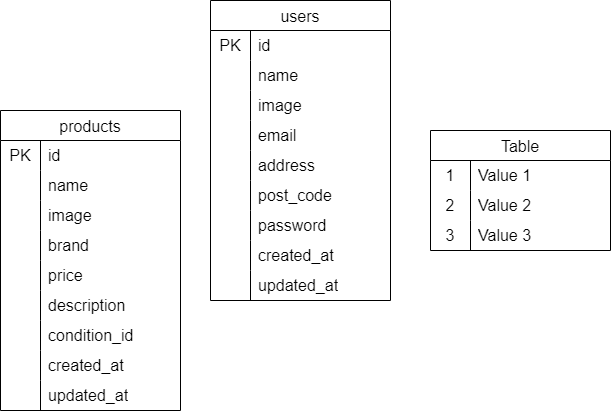

The diagram above was exported from draw.io. Its source (the exported page's mxGraphModel, read from the mxfile embedded in the PNG):
<mxGraphModel dx="702" dy="563" grid="1" gridSize="10" guides="1" tooltips="1" connect="1" arrows="1" fold="1" page="1" pageScale="1" pageWidth="850" pageHeight="1100" math="0" shadow="0">
  <root>
    <mxCell id="0" />
    <mxCell id="1" parent="0" />
    <mxCell id="2" value="users" style="shape=table;startSize=30;container=1;collapsible=0;childLayout=tableLayout;fixedRows=1;rowLines=0;fontStyle=0;strokeColor=default;fontSize=16;" vertex="1" parent="1">
      <mxGeometry x="260" y="170" width="180" height="300" as="geometry" />
    </mxCell>
    <mxCell id="3" value="" style="shape=tableRow;horizontal=0;startSize=0;swimlaneHead=0;swimlaneBody=0;top=0;left=0;bottom=0;right=0;collapsible=0;dropTarget=0;fillColor=none;points=[[0,0.5],[1,0.5]];portConstraint=eastwest;strokeColor=inherit;fontSize=16;" vertex="1" parent="2">
      <mxGeometry y="30" width="180" height="30" as="geometry" />
    </mxCell>
    <mxCell id="4" value="PK" style="shape=partialRectangle;html=1;whiteSpace=wrap;connectable=0;fillColor=none;top=0;left=0;bottom=0;right=0;overflow=hidden;pointerEvents=1;strokeColor=inherit;fontSize=16;" vertex="1" parent="3">
      <mxGeometry width="40" height="30" as="geometry">
        <mxRectangle width="40" height="30" as="alternateBounds" />
      </mxGeometry>
    </mxCell>
    <mxCell id="5" value="id" style="shape=partialRectangle;html=1;whiteSpace=wrap;connectable=0;fillColor=none;top=0;left=0;bottom=0;right=0;align=left;spacingLeft=6;overflow=hidden;strokeColor=inherit;fontSize=16;" vertex="1" parent="3">
      <mxGeometry x="40" width="140" height="30" as="geometry">
        <mxRectangle width="140" height="30" as="alternateBounds" />
      </mxGeometry>
    </mxCell>
    <mxCell id="6" value="" style="shape=tableRow;horizontal=0;startSize=0;swimlaneHead=0;swimlaneBody=0;top=0;left=0;bottom=0;right=0;collapsible=0;dropTarget=0;fillColor=none;points=[[0,0.5],[1,0.5]];portConstraint=eastwest;strokeColor=inherit;fontSize=16;" vertex="1" parent="2">
      <mxGeometry y="60" width="180" height="30" as="geometry" />
    </mxCell>
    <mxCell id="7" value="" style="shape=partialRectangle;html=1;whiteSpace=wrap;connectable=0;fillColor=none;top=0;left=0;bottom=0;right=0;overflow=hidden;strokeColor=inherit;fontSize=16;" vertex="1" parent="6">
      <mxGeometry width="40" height="30" as="geometry">
        <mxRectangle width="40" height="30" as="alternateBounds" />
      </mxGeometry>
    </mxCell>
    <mxCell id="8" value="name" style="shape=partialRectangle;html=1;whiteSpace=wrap;connectable=0;fillColor=none;top=0;left=0;bottom=0;right=0;align=left;spacingLeft=6;overflow=hidden;strokeColor=inherit;fontSize=16;" vertex="1" parent="6">
      <mxGeometry x="40" width="140" height="30" as="geometry">
        <mxRectangle width="140" height="30" as="alternateBounds" />
      </mxGeometry>
    </mxCell>
    <mxCell id="9" value="" style="shape=tableRow;horizontal=0;startSize=0;swimlaneHead=0;swimlaneBody=0;top=0;left=0;bottom=0;right=0;collapsible=0;dropTarget=0;fillColor=none;points=[[0,0.5],[1,0.5]];portConstraint=eastwest;strokeColor=inherit;fontSize=16;" vertex="1" parent="2">
      <mxGeometry y="90" width="180" height="30" as="geometry" />
    </mxCell>
    <mxCell id="10" value="" style="shape=partialRectangle;html=1;whiteSpace=wrap;connectable=0;fillColor=none;top=0;left=0;bottom=0;right=0;overflow=hidden;strokeColor=inherit;fontSize=16;" vertex="1" parent="9">
      <mxGeometry width="40" height="30" as="geometry">
        <mxRectangle width="40" height="30" as="alternateBounds" />
      </mxGeometry>
    </mxCell>
    <mxCell id="11" value="image" style="shape=partialRectangle;html=1;whiteSpace=wrap;connectable=0;fillColor=none;top=0;left=0;bottom=0;right=0;align=left;spacingLeft=6;overflow=hidden;strokeColor=inherit;fontSize=16;" vertex="1" parent="9">
      <mxGeometry x="40" width="140" height="30" as="geometry">
        <mxRectangle width="140" height="30" as="alternateBounds" />
      </mxGeometry>
    </mxCell>
    <mxCell id="12" value="" style="shape=tableRow;horizontal=0;startSize=0;swimlaneHead=0;swimlaneBody=0;top=0;left=0;bottom=0;right=0;collapsible=0;dropTarget=0;fillColor=none;points=[[0,0.5],[1,0.5]];portConstraint=eastwest;strokeColor=inherit;fontSize=16;" vertex="1" parent="2">
      <mxGeometry y="120" width="180" height="30" as="geometry" />
    </mxCell>
    <mxCell id="13" value="" style="shape=partialRectangle;html=1;whiteSpace=wrap;connectable=0;fillColor=none;top=0;left=0;bottom=0;right=0;overflow=hidden;strokeColor=inherit;fontSize=16;" vertex="1" parent="12">
      <mxGeometry width="40" height="30" as="geometry">
        <mxRectangle width="40" height="30" as="alternateBounds" />
      </mxGeometry>
    </mxCell>
    <mxCell id="14" value="email" style="shape=partialRectangle;html=1;whiteSpace=wrap;connectable=0;fillColor=none;top=0;left=0;bottom=0;right=0;align=left;spacingLeft=6;overflow=hidden;strokeColor=inherit;fontSize=16;" vertex="1" parent="12">
      <mxGeometry x="40" width="140" height="30" as="geometry">
        <mxRectangle width="140" height="30" as="alternateBounds" />
      </mxGeometry>
    </mxCell>
    <mxCell id="15" value="" style="shape=tableRow;horizontal=0;startSize=0;swimlaneHead=0;swimlaneBody=0;top=0;left=0;bottom=0;right=0;collapsible=0;dropTarget=0;fillColor=none;points=[[0,0.5],[1,0.5]];portConstraint=eastwest;strokeColor=inherit;fontSize=16;" vertex="1" parent="2">
      <mxGeometry y="150" width="180" height="30" as="geometry" />
    </mxCell>
    <mxCell id="16" value="" style="shape=partialRectangle;html=1;whiteSpace=wrap;connectable=0;fillColor=none;top=0;left=0;bottom=0;right=0;overflow=hidden;strokeColor=inherit;fontSize=16;" vertex="1" parent="15">
      <mxGeometry width="40" height="30" as="geometry">
        <mxRectangle width="40" height="30" as="alternateBounds" />
      </mxGeometry>
    </mxCell>
    <mxCell id="17" value="address" style="shape=partialRectangle;html=1;whiteSpace=wrap;connectable=0;fillColor=none;top=0;left=0;bottom=0;right=0;align=left;spacingLeft=6;overflow=hidden;strokeColor=inherit;fontSize=16;" vertex="1" parent="15">
      <mxGeometry x="40" width="140" height="30" as="geometry">
        <mxRectangle width="140" height="30" as="alternateBounds" />
      </mxGeometry>
    </mxCell>
    <mxCell id="18" value="" style="shape=tableRow;horizontal=0;startSize=0;swimlaneHead=0;swimlaneBody=0;top=0;left=0;bottom=0;right=0;collapsible=0;dropTarget=0;fillColor=none;points=[[0,0.5],[1,0.5]];portConstraint=eastwest;strokeColor=inherit;fontSize=16;" vertex="1" parent="2">
      <mxGeometry y="180" width="180" height="30" as="geometry" />
    </mxCell>
    <mxCell id="19" value="" style="shape=partialRectangle;html=1;whiteSpace=wrap;connectable=0;fillColor=none;top=0;left=0;bottom=0;right=0;overflow=hidden;strokeColor=inherit;fontSize=16;" vertex="1" parent="18">
      <mxGeometry width="40" height="30" as="geometry">
        <mxRectangle width="40" height="30" as="alternateBounds" />
      </mxGeometry>
    </mxCell>
    <mxCell id="20" value="post_code" style="shape=partialRectangle;html=1;whiteSpace=wrap;connectable=0;fillColor=none;top=0;left=0;bottom=0;right=0;align=left;spacingLeft=6;overflow=hidden;strokeColor=inherit;fontSize=16;" vertex="1" parent="18">
      <mxGeometry x="40" width="140" height="30" as="geometry">
        <mxRectangle width="140" height="30" as="alternateBounds" />
      </mxGeometry>
    </mxCell>
    <mxCell id="21" value="" style="shape=tableRow;horizontal=0;startSize=0;swimlaneHead=0;swimlaneBody=0;top=0;left=0;bottom=0;right=0;collapsible=0;dropTarget=0;fillColor=none;points=[[0,0.5],[1,0.5]];portConstraint=eastwest;strokeColor=inherit;fontSize=16;" vertex="1" parent="2">
      <mxGeometry y="210" width="180" height="30" as="geometry" />
    </mxCell>
    <mxCell id="22" value="" style="shape=partialRectangle;html=1;whiteSpace=wrap;connectable=0;fillColor=none;top=0;left=0;bottom=0;right=0;overflow=hidden;strokeColor=inherit;fontSize=16;" vertex="1" parent="21">
      <mxGeometry width="40" height="30" as="geometry">
        <mxRectangle width="40" height="30" as="alternateBounds" />
      </mxGeometry>
    </mxCell>
    <mxCell id="23" value="password" style="shape=partialRectangle;html=1;whiteSpace=wrap;connectable=0;fillColor=none;top=0;left=0;bottom=0;right=0;align=left;spacingLeft=6;overflow=hidden;strokeColor=inherit;fontSize=16;" vertex="1" parent="21">
      <mxGeometry x="40" width="140" height="30" as="geometry">
        <mxRectangle width="140" height="30" as="alternateBounds" />
      </mxGeometry>
    </mxCell>
    <mxCell id="24" value="" style="shape=tableRow;horizontal=0;startSize=0;swimlaneHead=0;swimlaneBody=0;top=0;left=0;bottom=0;right=0;collapsible=0;dropTarget=0;fillColor=none;points=[[0,0.5],[1,0.5]];portConstraint=eastwest;strokeColor=inherit;fontSize=16;" vertex="1" parent="2">
      <mxGeometry y="240" width="180" height="30" as="geometry" />
    </mxCell>
    <mxCell id="25" value="" style="shape=partialRectangle;html=1;whiteSpace=wrap;connectable=0;fillColor=none;top=0;left=0;bottom=0;right=0;overflow=hidden;strokeColor=inherit;fontSize=16;" vertex="1" parent="24">
      <mxGeometry width="40" height="30" as="geometry">
        <mxRectangle width="40" height="30" as="alternateBounds" />
      </mxGeometry>
    </mxCell>
    <mxCell id="26" value="created_at" style="shape=partialRectangle;html=1;whiteSpace=wrap;connectable=0;fillColor=none;top=0;left=0;bottom=0;right=0;align=left;spacingLeft=6;overflow=hidden;strokeColor=inherit;fontSize=16;" vertex="1" parent="24">
      <mxGeometry x="40" width="140" height="30" as="geometry">
        <mxRectangle width="140" height="30" as="alternateBounds" />
      </mxGeometry>
    </mxCell>
    <mxCell id="27" value="" style="shape=tableRow;horizontal=0;startSize=0;swimlaneHead=0;swimlaneBody=0;top=0;left=0;bottom=0;right=0;collapsible=0;dropTarget=0;fillColor=none;points=[[0,0.5],[1,0.5]];portConstraint=eastwest;strokeColor=inherit;fontSize=16;" vertex="1" parent="2">
      <mxGeometry y="270" width="180" height="30" as="geometry" />
    </mxCell>
    <mxCell id="28" value="" style="shape=partialRectangle;html=1;whiteSpace=wrap;connectable=0;fillColor=none;top=0;left=0;bottom=0;right=0;overflow=hidden;strokeColor=inherit;fontSize=16;" vertex="1" parent="27">
      <mxGeometry width="40" height="30" as="geometry">
        <mxRectangle width="40" height="30" as="alternateBounds" />
      </mxGeometry>
    </mxCell>
    <mxCell id="29" value="updated_at" style="shape=partialRectangle;html=1;whiteSpace=wrap;connectable=0;fillColor=none;top=0;left=0;bottom=0;right=0;align=left;spacingLeft=6;overflow=hidden;strokeColor=inherit;fontSize=16;" vertex="1" parent="27">
      <mxGeometry x="40" width="140" height="30" as="geometry">
        <mxRectangle width="140" height="30" as="alternateBounds" />
      </mxGeometry>
    </mxCell>
    <mxCell id="30" value="products" style="shape=table;startSize=30;container=1;collapsible=0;childLayout=tableLayout;fixedRows=1;rowLines=0;fontStyle=0;strokeColor=default;fontSize=16;" vertex="1" parent="1">
      <mxGeometry x="50" y="280" width="180" height="300" as="geometry" />
    </mxCell>
    <mxCell id="31" value="" style="shape=tableRow;horizontal=0;startSize=0;swimlaneHead=0;swimlaneBody=0;top=0;left=0;bottom=0;right=0;collapsible=0;dropTarget=0;fillColor=none;points=[[0,0.5],[1,0.5]];portConstraint=eastwest;strokeColor=inherit;fontSize=16;" vertex="1" parent="30">
      <mxGeometry y="30" width="180" height="30" as="geometry" />
    </mxCell>
    <mxCell id="32" value="PK" style="shape=partialRectangle;html=1;whiteSpace=wrap;connectable=0;fillColor=none;top=0;left=0;bottom=0;right=0;overflow=hidden;pointerEvents=1;strokeColor=inherit;fontSize=16;" vertex="1" parent="31">
      <mxGeometry width="40" height="30" as="geometry">
        <mxRectangle width="40" height="30" as="alternateBounds" />
      </mxGeometry>
    </mxCell>
    <mxCell id="33" value="id" style="shape=partialRectangle;html=1;whiteSpace=wrap;connectable=0;fillColor=none;top=0;left=0;bottom=0;right=0;align=left;spacingLeft=6;overflow=hidden;strokeColor=inherit;fontSize=16;" vertex="1" parent="31">
      <mxGeometry x="40" width="140" height="30" as="geometry">
        <mxRectangle width="140" height="30" as="alternateBounds" />
      </mxGeometry>
    </mxCell>
    <mxCell id="34" value="" style="shape=tableRow;horizontal=0;startSize=0;swimlaneHead=0;swimlaneBody=0;top=0;left=0;bottom=0;right=0;collapsible=0;dropTarget=0;fillColor=none;points=[[0,0.5],[1,0.5]];portConstraint=eastwest;strokeColor=inherit;fontSize=16;" vertex="1" parent="30">
      <mxGeometry y="60" width="180" height="30" as="geometry" />
    </mxCell>
    <mxCell id="35" value="" style="shape=partialRectangle;html=1;whiteSpace=wrap;connectable=0;fillColor=none;top=0;left=0;bottom=0;right=0;overflow=hidden;strokeColor=inherit;fontSize=16;" vertex="1" parent="34">
      <mxGeometry width="40" height="30" as="geometry">
        <mxRectangle width="40" height="30" as="alternateBounds" />
      </mxGeometry>
    </mxCell>
    <mxCell id="36" value="name" style="shape=partialRectangle;html=1;whiteSpace=wrap;connectable=0;fillColor=none;top=0;left=0;bottom=0;right=0;align=left;spacingLeft=6;overflow=hidden;strokeColor=inherit;fontSize=16;" vertex="1" parent="34">
      <mxGeometry x="40" width="140" height="30" as="geometry">
        <mxRectangle width="140" height="30" as="alternateBounds" />
      </mxGeometry>
    </mxCell>
    <mxCell id="37" value="" style="shape=tableRow;horizontal=0;startSize=0;swimlaneHead=0;swimlaneBody=0;top=0;left=0;bottom=0;right=0;collapsible=0;dropTarget=0;fillColor=none;points=[[0,0.5],[1,0.5]];portConstraint=eastwest;strokeColor=inherit;fontSize=16;" vertex="1" parent="30">
      <mxGeometry y="90" width="180" height="30" as="geometry" />
    </mxCell>
    <mxCell id="38" value="" style="shape=partialRectangle;html=1;whiteSpace=wrap;connectable=0;fillColor=none;top=0;left=0;bottom=0;right=0;overflow=hidden;strokeColor=inherit;fontSize=16;" vertex="1" parent="37">
      <mxGeometry width="40" height="30" as="geometry">
        <mxRectangle width="40" height="30" as="alternateBounds" />
      </mxGeometry>
    </mxCell>
    <mxCell id="39" value="image" style="shape=partialRectangle;html=1;whiteSpace=wrap;connectable=0;fillColor=none;top=0;left=0;bottom=0;right=0;align=left;spacingLeft=6;overflow=hidden;strokeColor=inherit;fontSize=16;" vertex="1" parent="37">
      <mxGeometry x="40" width="140" height="30" as="geometry">
        <mxRectangle width="140" height="30" as="alternateBounds" />
      </mxGeometry>
    </mxCell>
    <mxCell id="40" value="" style="shape=tableRow;horizontal=0;startSize=0;swimlaneHead=0;swimlaneBody=0;top=0;left=0;bottom=0;right=0;collapsible=0;dropTarget=0;fillColor=none;points=[[0,0.5],[1,0.5]];portConstraint=eastwest;strokeColor=inherit;fontSize=16;" vertex="1" parent="30">
      <mxGeometry y="120" width="180" height="30" as="geometry" />
    </mxCell>
    <mxCell id="41" value="" style="shape=partialRectangle;html=1;whiteSpace=wrap;connectable=0;fillColor=none;top=0;left=0;bottom=0;right=0;overflow=hidden;strokeColor=inherit;fontSize=16;" vertex="1" parent="40">
      <mxGeometry width="40" height="30" as="geometry">
        <mxRectangle width="40" height="30" as="alternateBounds" />
      </mxGeometry>
    </mxCell>
    <mxCell id="42" value="brand" style="shape=partialRectangle;html=1;whiteSpace=wrap;connectable=0;fillColor=none;top=0;left=0;bottom=0;right=0;align=left;spacingLeft=6;overflow=hidden;strokeColor=inherit;fontSize=16;" vertex="1" parent="40">
      <mxGeometry x="40" width="140" height="30" as="geometry">
        <mxRectangle width="140" height="30" as="alternateBounds" />
      </mxGeometry>
    </mxCell>
    <mxCell id="43" value="" style="shape=tableRow;horizontal=0;startSize=0;swimlaneHead=0;swimlaneBody=0;top=0;left=0;bottom=0;right=0;collapsible=0;dropTarget=0;fillColor=none;points=[[0,0.5],[1,0.5]];portConstraint=eastwest;strokeColor=inherit;fontSize=16;" vertex="1" parent="30">
      <mxGeometry y="150" width="180" height="30" as="geometry" />
    </mxCell>
    <mxCell id="44" value="" style="shape=partialRectangle;html=1;whiteSpace=wrap;connectable=0;fillColor=none;top=0;left=0;bottom=0;right=0;overflow=hidden;strokeColor=inherit;fontSize=16;" vertex="1" parent="43">
      <mxGeometry width="40" height="30" as="geometry">
        <mxRectangle width="40" height="30" as="alternateBounds" />
      </mxGeometry>
    </mxCell>
    <mxCell id="45" value="price" style="shape=partialRectangle;html=1;whiteSpace=wrap;connectable=0;fillColor=none;top=0;left=0;bottom=0;right=0;align=left;spacingLeft=6;overflow=hidden;strokeColor=inherit;fontSize=16;" vertex="1" parent="43">
      <mxGeometry x="40" width="140" height="30" as="geometry">
        <mxRectangle width="140" height="30" as="alternateBounds" />
      </mxGeometry>
    </mxCell>
    <mxCell id="46" value="" style="shape=tableRow;horizontal=0;startSize=0;swimlaneHead=0;swimlaneBody=0;top=0;left=0;bottom=0;right=0;collapsible=0;dropTarget=0;fillColor=none;points=[[0,0.5],[1,0.5]];portConstraint=eastwest;strokeColor=inherit;fontSize=16;" vertex="1" parent="30">
      <mxGeometry y="180" width="180" height="30" as="geometry" />
    </mxCell>
    <mxCell id="47" value="" style="shape=partialRectangle;html=1;whiteSpace=wrap;connectable=0;fillColor=none;top=0;left=0;bottom=0;right=0;overflow=hidden;strokeColor=inherit;fontSize=16;" vertex="1" parent="46">
      <mxGeometry width="40" height="30" as="geometry">
        <mxRectangle width="40" height="30" as="alternateBounds" />
      </mxGeometry>
    </mxCell>
    <mxCell id="48" value="description" style="shape=partialRectangle;html=1;whiteSpace=wrap;connectable=0;fillColor=none;top=0;left=0;bottom=0;right=0;align=left;spacingLeft=6;overflow=hidden;strokeColor=inherit;fontSize=16;" vertex="1" parent="46">
      <mxGeometry x="40" width="140" height="30" as="geometry">
        <mxRectangle width="140" height="30" as="alternateBounds" />
      </mxGeometry>
    </mxCell>
    <mxCell id="49" value="" style="shape=tableRow;horizontal=0;startSize=0;swimlaneHead=0;swimlaneBody=0;top=0;left=0;bottom=0;right=0;collapsible=0;dropTarget=0;fillColor=none;points=[[0,0.5],[1,0.5]];portConstraint=eastwest;strokeColor=inherit;fontSize=16;" vertex="1" parent="30">
      <mxGeometry y="210" width="180" height="30" as="geometry" />
    </mxCell>
    <mxCell id="50" value="" style="shape=partialRectangle;html=1;whiteSpace=wrap;connectable=0;fillColor=none;top=0;left=0;bottom=0;right=0;overflow=hidden;strokeColor=inherit;fontSize=16;" vertex="1" parent="49">
      <mxGeometry width="40" height="30" as="geometry">
        <mxRectangle width="40" height="30" as="alternateBounds" />
      </mxGeometry>
    </mxCell>
    <mxCell id="51" value="condition_id" style="shape=partialRectangle;html=1;whiteSpace=wrap;connectable=0;fillColor=none;top=0;left=0;bottom=0;right=0;align=left;spacingLeft=6;overflow=hidden;strokeColor=inherit;fontSize=16;" vertex="1" parent="49">
      <mxGeometry x="40" width="140" height="30" as="geometry">
        <mxRectangle width="140" height="30" as="alternateBounds" />
      </mxGeometry>
    </mxCell>
    <mxCell id="52" value="" style="shape=tableRow;horizontal=0;startSize=0;swimlaneHead=0;swimlaneBody=0;top=0;left=0;bottom=0;right=0;collapsible=0;dropTarget=0;fillColor=none;points=[[0,0.5],[1,0.5]];portConstraint=eastwest;strokeColor=inherit;fontSize=16;" vertex="1" parent="30">
      <mxGeometry y="240" width="180" height="30" as="geometry" />
    </mxCell>
    <mxCell id="53" value="" style="shape=partialRectangle;html=1;whiteSpace=wrap;connectable=0;fillColor=none;top=0;left=0;bottom=0;right=0;overflow=hidden;strokeColor=inherit;fontSize=16;" vertex="1" parent="52">
      <mxGeometry width="40" height="30" as="geometry">
        <mxRectangle width="40" height="30" as="alternateBounds" />
      </mxGeometry>
    </mxCell>
    <mxCell id="54" value="created_at" style="shape=partialRectangle;html=1;whiteSpace=wrap;connectable=0;fillColor=none;top=0;left=0;bottom=0;right=0;align=left;spacingLeft=6;overflow=hidden;strokeColor=inherit;fontSize=16;" vertex="1" parent="52">
      <mxGeometry x="40" width="140" height="30" as="geometry">
        <mxRectangle width="140" height="30" as="alternateBounds" />
      </mxGeometry>
    </mxCell>
    <mxCell id="55" value="" style="shape=tableRow;horizontal=0;startSize=0;swimlaneHead=0;swimlaneBody=0;top=0;left=0;bottom=0;right=0;collapsible=0;dropTarget=0;fillColor=none;points=[[0,0.5],[1,0.5]];portConstraint=eastwest;strokeColor=inherit;fontSize=16;" vertex="1" parent="30">
      <mxGeometry y="270" width="180" height="30" as="geometry" />
    </mxCell>
    <mxCell id="56" value="" style="shape=partialRectangle;html=1;whiteSpace=wrap;connectable=0;fillColor=none;top=0;left=0;bottom=0;right=0;overflow=hidden;strokeColor=inherit;fontSize=16;" vertex="1" parent="55">
      <mxGeometry width="40" height="30" as="geometry">
        <mxRectangle width="40" height="30" as="alternateBounds" />
      </mxGeometry>
    </mxCell>
    <mxCell id="57" value="updated_at" style="shape=partialRectangle;html=1;whiteSpace=wrap;connectable=0;fillColor=none;top=0;left=0;bottom=0;right=0;align=left;spacingLeft=6;overflow=hidden;strokeColor=inherit;fontSize=16;" vertex="1" parent="55">
      <mxGeometry x="40" width="140" height="30" as="geometry">
        <mxRectangle width="140" height="30" as="alternateBounds" />
      </mxGeometry>
    </mxCell>
    <mxCell id="58" value="Table" style="shape=table;startSize=30;container=1;collapsible=0;childLayout=tableLayout;fixedRows=1;rowLines=0;fontStyle=0;strokeColor=default;fontSize=16;" vertex="1" parent="1">
      <mxGeometry x="480" y="300" width="180" height="120" as="geometry" />
    </mxCell>
    <mxCell id="59" value="" style="shape=tableRow;horizontal=0;startSize=0;swimlaneHead=0;swimlaneBody=0;top=0;left=0;bottom=0;right=0;collapsible=0;dropTarget=0;fillColor=none;points=[[0,0.5],[1,0.5]];portConstraint=eastwest;strokeColor=inherit;fontSize=16;" vertex="1" parent="58">
      <mxGeometry y="30" width="180" height="30" as="geometry" />
    </mxCell>
    <mxCell id="60" value="1" style="shape=partialRectangle;html=1;whiteSpace=wrap;connectable=0;fillColor=none;top=0;left=0;bottom=0;right=0;overflow=hidden;pointerEvents=1;strokeColor=inherit;fontSize=16;" vertex="1" parent="59">
      <mxGeometry width="40" height="30" as="geometry">
        <mxRectangle width="40" height="30" as="alternateBounds" />
      </mxGeometry>
    </mxCell>
    <mxCell id="61" value="Value 1" style="shape=partialRectangle;html=1;whiteSpace=wrap;connectable=0;fillColor=none;top=0;left=0;bottom=0;right=0;align=left;spacingLeft=6;overflow=hidden;strokeColor=inherit;fontSize=16;" vertex="1" parent="59">
      <mxGeometry x="40" width="140" height="30" as="geometry">
        <mxRectangle width="140" height="30" as="alternateBounds" />
      </mxGeometry>
    </mxCell>
    <mxCell id="62" value="" style="shape=tableRow;horizontal=0;startSize=0;swimlaneHead=0;swimlaneBody=0;top=0;left=0;bottom=0;right=0;collapsible=0;dropTarget=0;fillColor=none;points=[[0,0.5],[1,0.5]];portConstraint=eastwest;strokeColor=inherit;fontSize=16;" vertex="1" parent="58">
      <mxGeometry y="60" width="180" height="30" as="geometry" />
    </mxCell>
    <mxCell id="63" value="2" style="shape=partialRectangle;html=1;whiteSpace=wrap;connectable=0;fillColor=none;top=0;left=0;bottom=0;right=0;overflow=hidden;strokeColor=inherit;fontSize=16;" vertex="1" parent="62">
      <mxGeometry width="40" height="30" as="geometry">
        <mxRectangle width="40" height="30" as="alternateBounds" />
      </mxGeometry>
    </mxCell>
    <mxCell id="64" value="Value 2" style="shape=partialRectangle;html=1;whiteSpace=wrap;connectable=0;fillColor=none;top=0;left=0;bottom=0;right=0;align=left;spacingLeft=6;overflow=hidden;strokeColor=inherit;fontSize=16;" vertex="1" parent="62">
      <mxGeometry x="40" width="140" height="30" as="geometry">
        <mxRectangle width="140" height="30" as="alternateBounds" />
      </mxGeometry>
    </mxCell>
    <mxCell id="65" value="" style="shape=tableRow;horizontal=0;startSize=0;swimlaneHead=0;swimlaneBody=0;top=0;left=0;bottom=0;right=0;collapsible=0;dropTarget=0;fillColor=none;points=[[0,0.5],[1,0.5]];portConstraint=eastwest;strokeColor=inherit;fontSize=16;" vertex="1" parent="58">
      <mxGeometry y="90" width="180" height="30" as="geometry" />
    </mxCell>
    <mxCell id="66" value="3" style="shape=partialRectangle;html=1;whiteSpace=wrap;connectable=0;fillColor=none;top=0;left=0;bottom=0;right=0;overflow=hidden;strokeColor=inherit;fontSize=16;" vertex="1" parent="65">
      <mxGeometry width="40" height="30" as="geometry">
        <mxRectangle width="40" height="30" as="alternateBounds" />
      </mxGeometry>
    </mxCell>
    <mxCell id="67" value="Value 3" style="shape=partialRectangle;html=1;whiteSpace=wrap;connectable=0;fillColor=none;top=0;left=0;bottom=0;right=0;align=left;spacingLeft=6;overflow=hidden;strokeColor=inherit;fontSize=16;" vertex="1" parent="65">
      <mxGeometry x="40" width="140" height="30" as="geometry">
        <mxRectangle width="140" height="30" as="alternateBounds" />
      </mxGeometry>
    </mxCell>
  </root>
</mxGraphModel>